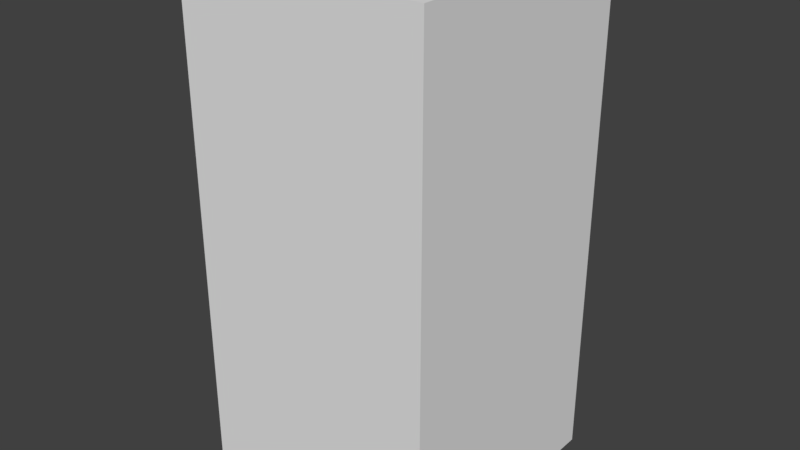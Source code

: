 # Source: preview_palisade_wall_corner.blend  (saved by Blender 2.78.0; exported with 4.5.12 LTS)
import bpy
from mathutils import Matrix  # noqa: F401  (used for matrix-valued properties, if any)

bpy.ops.wm.read_factory_settings(use_empty=True)
scene = bpy.context.scene
scene.name = 'Scene'

# ---- collections
col_collection_1 = bpy.data.collections.new('Collection 1'); scene.collection.children.link(col_collection_1)

# ---- materials (node trees are filled in below, after node groups)
mat_ghost = bpy.data.materials.new('Ghost')
mat_ghost.alpha_threshold = 0.0
mat_ghost.use_transparent_shadow = False
mat_ghost.roughness = 0.5

# ---- material node trees

# ---- world
world_world = bpy.data.worlds.new('World'); scene.world = world_world
world_world.color = (0.05088, 0.05088, 0.05088)
world_world.use_sun_shadow = False
world_world.sun_shadow_jitter_overblur = 0.0
world_world.cycles.sampling_method = 'MANUAL'

# ---- meshes
me_cube_002 = bpy.data.meshes.new('Cube.002')
me_cube_002.from_pydata([(-1.0, -0.1, -0.05531), (-1.0, -0.1, 2.186), (-0.5101, 0.2861, 2.057), (-0.5101, 0.2861, -0.04938), (0.1, -0.1, -0.05531), (0.1, -0.1, 2.186), (0.1, 1.0, -0.05531), (0.1, 1.0, 2.186), (-0.12, 1.0, -0.05531), (-0.12, 1.0, 2.186), (-0.12, -0.1, -0.05531), (-0.12, -0.1, 2.186), (-1.0, 0.12, -0.05531), (-1.0, 0.12, 2.186), (0.1, 0.12, -0.05531), (0.1, 0.12, 2.186), (-0.12, 0.12, 2.186), (-0.12, 0.12, -0.05531), (-0.5101, 0.4861, -0.04938), (-0.5101, 0.4861, 2.057), (-0.3101, 0.2861, -0.04938), (-0.3101, 0.2861, 2.057), (-0.3101, 0.4861, -0.04938), (-0.3101, 0.4861, 2.057), (-0.3226, 0.1201, 0.4), (-0.3226, 0.1201, 0.6), (-0.3226, 0.3201, 0.4), (-0.3226, 0.3201, 0.6), (-0.1226, 0.1201, 0.4), (-0.1226, 0.1201, 0.6), (-0.1226, 0.3201, 0.4), (-0.1226, 0.3201, 0.6), (-0.9949, 0.3201, 0.4), (-0.9949, 0.1201, 0.4), (-0.9949, 0.1201, 0.6), (-0.9949, 0.3201, 0.6), (-0.3226, 0.9921, 0.6), (-0.3226, 0.9921, 0.4), (-0.1226, 0.9921, 0.4), (-0.1226, 0.9921, 0.6), (-0.3226, 0.1201, 1.673), (-0.3226, 0.1201, 1.873), (-0.3226, 0.3201, 1.673), (-0.3226, 0.3201, 1.873), (-0.1226, 0.1201, 1.673), (-0.1226, 0.1201, 1.873), (-0.1226, 0.3201, 1.673), (-0.1226, 0.3201, 1.873), (-0.9949, 0.3201, 1.673), (-0.9949, 0.1201, 1.673), (-0.9949, 0.1201, 1.873), (-0.9949, 0.3201, 1.873), (-0.3226, 0.9921, 1.873), (-0.3226, 0.9921, 1.673), (-0.1226, 0.9921, 1.673), (-0.1226, 0.9921, 1.873)], [], [(3, 2, 19, 18), (8, 9, 7, 6), (14, 15, 5, 4), (10, 11, 1, 0), (17, 14, 4, 10), (16, 13, 1, 11), (15, 16, 11, 5), (12, 17, 10, 0), (4, 5, 11, 10), (18, 19, 23, 22), (17, 16, 9, 8), (7, 9, 16, 15), (17, 12, 13, 16), (8, 6, 14, 17), (6, 7, 15, 14), (0, 1, 13, 12), (22, 23, 21, 20), (20, 21, 2, 3), (18, 22, 20, 3), (23, 19, 2, 21), (25, 27, 35, 34), (31, 30, 38, 39), (30, 31, 29, 28), (28, 29, 25, 24), (26, 30, 28, 24), (31, 27, 25, 29), (33, 34, 35, 32), (26, 24, 33, 32), (27, 26, 32, 35), (24, 25, 34, 33), (37, 36, 39, 38), (30, 26, 37, 38), (27, 31, 39, 36), (26, 27, 36, 37), (41, 43, 51, 50), (47, 46, 54, 55), (46, 47, 45, 44), (44, 45, 41, 40), (42, 46, 44, 40), (47, 43, 41, 45), (49, 50, 51, 48), (42, 40, 49, 48), (43, 42, 48, 51), (40, 41, 50, 49), (53, 52, 55, 54), (46, 42, 53, 54), (43, 47, 55, 52), (42, 43, 52, 53)])
me_cube_002.materials.append(mat_ghost)
me_cube_002.use_remesh_preserve_volume = False
me_cube_002.use_remesh_preserve_attributes = False
me_cube_002.use_mirror_vertex_groups = False
me_cube_002.update()

# ---- objects
ob_previewpalisadecorner = bpy.data.objects.new('PreviewPalisadeCorner', me_cube_002)

# ---- transforms, parenting, visibility, modifiers, constraints
ob_previewpalisadecorner.location = (0.0, 0.0, 0.0)
ob_previewpalisadecorner.lineart.crease_threshold = 0.0

# ---- collection membership
col_collection_1.objects.link(ob_previewpalisadecorner)

# ---- scene / render settings (as saved in the file)
scene.frame_start = 1; scene.frame_end = 250; scene.frame_set(1)
scene.render.engine = 'BLENDER_EEVEE_NEXT'
scene.render.resolution_percentage = 50
scene.render.dither_intensity = 0.0
scene.cycles.use_denoising = False
scene.cycles.samples = 128
scene.cycles.sampling_pattern = 'TABULATED_SOBOL'
scene.cycles.light_sampling_threshold = 0.0
scene.cycles.use_adaptive_sampling = False
scene.cycles.use_light_tree = False
scene.cycles.blur_glossy = 0.0
scene.cycles.sample_clamp_indirect = 0.0
scene.view_settings.view_transform = 'Standard'
bpy.context.view_layer.update()

# ---- added for rendering (the .blend has no active camera and no usable light): camera, sun
cam_auto = bpy.data.cameras.new('AutoCamera')
cam_auto.lens = 50.0
cam_auto.sensor_width = 36.0
cam_auto.clip_end = 1000.0
ob_auto_camera = bpy.data.objects.new('AutoCamera', cam_auto)
scene.collection.objects.link(ob_auto_camera)
ob_auto_camera.location = (2.0741, -2.57892, 3.08451)
ob_auto_camera.rotation_euler = (1.09748, -7.21219e-08, 0.694738)
scene.camera = ob_auto_camera
light_auto_sun = bpy.data.lights.new('AutoSun', 'SUN')
light_auto_sun.energy = 3.0
light_auto_sun.angle = 0.0523599
ob_auto_sun = bpy.data.objects.new('AutoSun', light_auto_sun)
scene.collection.objects.link(ob_auto_sun)
ob_auto_sun.rotation_euler = (0.872665, 0.174533, 0.523599)
bpy.context.view_layer.update()
